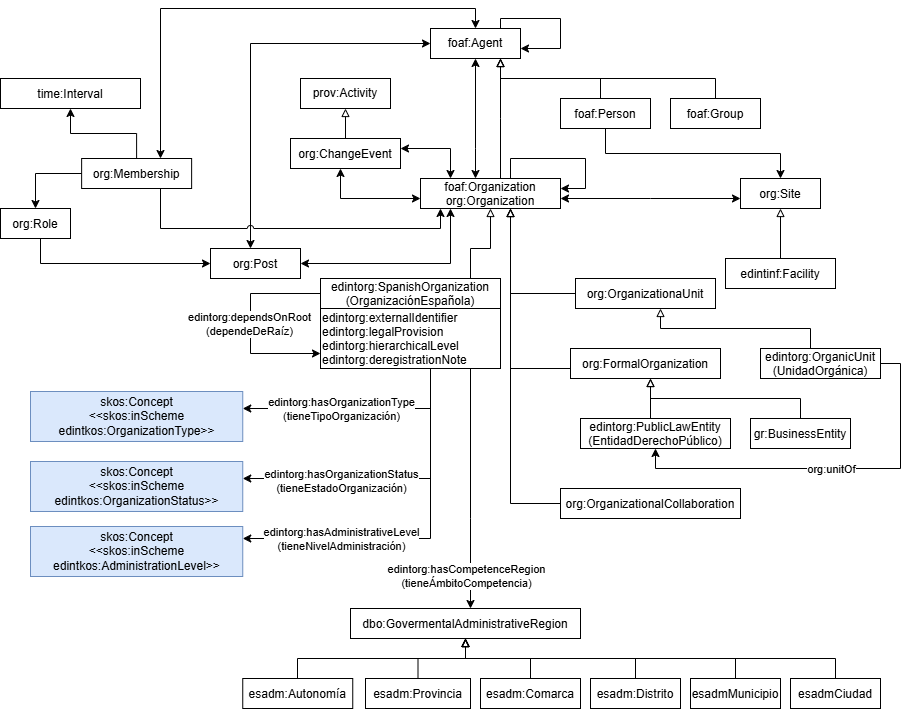

The diagram above was exported from draw.io. Its source (the exported page's mxGraphModel, read from the mxfile embedded in the PNG):
<mxGraphModel dx="967" dy="626" grid="1" gridSize="10" guides="1" tooltips="1" connect="1" arrows="1" fold="1" page="1" pageScale="1" pageWidth="827" pageHeight="1169" math="0" shadow="0">
  <root>
    <mxCell id="0" />
    <mxCell id="1" parent="0" />
    <mxCell id="org" parent="1" style="" value="foaf:Organization&#10;org:Organization" vertex="1">
      <mxGeometry height="30" width="140" x="740" y="370" as="geometry" />
    </mxCell>
    <mxCell id="agent" parent="1" style="whiteSpace=wrap;" value="foaf:Agent" vertex="1">
      <mxGeometry height="30" width="90" x="750" y="220" as="geometry" />
    </mxCell>
    <mxCell id="string" parent="1" style="" value="foaf:Person" vertex="1">
      <mxGeometry height="30" width="90" x="880" y="290" as="geometry" />
    </mxCell>
    <mxCell id="person" parent="1" style="" value="foaf:Group" vertex="1">
      <mxGeometry height="30" width="90" x="990" y="290" as="geometry" />
    </mxCell>
    <mxCell id="rdf" parent="1" style="" value="dbo:GovermentalAdministrativeRegion" vertex="1">
      <mxGeometry height="30" width="230" x="670" y="800" as="geometry" />
    </mxCell>
    <mxCell id="time" parent="1" style="" value="time:Interval" vertex="1">
      <mxGeometry height="30" width="140" x="320" y="270" as="geometry" />
    </mxCell>
    <mxCell id="role" parent="1" style="" value="org:Role" vertex="1">
      <mxGeometry height="30" width="70" x="320" y="400" as="geometry" />
    </mxCell>
    <mxCell id="membership" parent="1" style="" value="org:Membership" vertex="1">
      <mxGeometry height="30" width="110" x="401.13" y="350" as="geometry" />
    </mxCell>
    <mxCell id="change" parent="1" style="" value="org:ChangeEvent" vertex="1">
      <mxGeometry height="30" width="110" x="610" y="330" as="geometry" />
    </mxCell>
    <mxCell id="post" parent="1" style="" value="org:Post" vertex="1">
      <mxGeometry height="30" width="90" x="530" y="440" as="geometry" />
    </mxCell>
    <mxCell id="site" parent="1" style="" value="org:Site" vertex="1">
      <mxGeometry height="30" width="80" x="1060" y="370" as="geometry" />
    </mxCell>
    <mxCell id="addr" parent="1" style="" value="edintinf:Facility" vertex="1">
      <mxGeometry height="30" width="110" x="1045" y="450" as="geometry" />
    </mxCell>
    <mxCell id="unit" parent="1" style="" value="org:OrganizationaUnit" vertex="1">
      <mxGeometry height="30" width="140" x="895" y="470" as="geometry" />
    </mxCell>
    <mxCell id="formal" parent="1" style="" value="org:FormalOrganization" vertex="1">
      <mxGeometry height="30" width="150" x="890" y="540" as="geometry" />
    </mxCell>
    <mxCell id="collab" parent="1" style="" value="org:OrganizationalCollaboration" vertex="1">
      <mxGeometry height="30" width="180" x="880" y="680" as="geometry" />
    </mxCell>
    <mxCell id="e1" edge="1" parent="1" source="org" style="edgeStyle=orthogonalEdgeStyle;rounded=0;curved=0;endArrow=block;endFill=0;startArrow=none;startFill=0;" target="agent">
      <mxGeometry relative="1" as="geometry">
        <Array as="points">
          <mxPoint x="820" y="310" />
          <mxPoint x="820" y="310" />
        </Array>
      </mxGeometry>
    </mxCell>
    <mxCell id="e2" edge="1" parent="1" source="agent" style="edgeStyle=orthogonalEdgeStyle;rounded=0;curved=0;endArrow=none;endFill=0;startArrow=block;startFill=0;" target="person">
      <mxGeometry relative="1" as="geometry">
        <Array as="points">
          <mxPoint x="820" y="270" />
          <mxPoint x="1035" y="270" />
        </Array>
      </mxGeometry>
    </mxCell>
    <mxCell id="e4" edge="1" parent="1" source="agent" style="edgeStyle=orthogonalEdgeStyle;rounded=0;curved=0;endArrow=none;endFill=0;startArrow=block;startFill=0;" target="string">
      <mxGeometry relative="1" as="geometry">
        <Array as="points">
          <mxPoint x="820" y="270" />
          <mxPoint x="920" y="270" />
        </Array>
      </mxGeometry>
    </mxCell>
    <mxCell id="e5" edge="1" parent="1" source="membership" style="edgeStyle=orthogonalEdgeStyle;rounded=0;curved=0;" target="role">
      <mxGeometry relative="1" as="geometry" />
    </mxCell>
    <mxCell id="e6" edge="1" parent="1" source="role" style="edgeStyle=orthogonalEdgeStyle;rounded=0;curved=0;" target="post">
      <mxGeometry relative="1" as="geometry">
        <Array as="points">
          <mxPoint x="360" y="455" />
        </Array>
      </mxGeometry>
    </mxCell>
    <mxCell id="e7" edge="1" parent="1" source="membership" style="edgeStyle=orthogonalEdgeStyle;rounded=0;curved=0;startArrow=classic;startFill=1;" target="agent">
      <mxGeometry relative="1" as="geometry">
        <Array as="points">
          <mxPoint x="480" y="200" />
          <mxPoint x="795" y="200" />
        </Array>
      </mxGeometry>
    </mxCell>
    <mxCell id="e8" edge="1" parent="1" source="ofaUHd5ptIq9Y2zUd3f1-15" style="edgeStyle=orthogonalEdgeStyle;rounded=0;curved=0;" target="ofaUHd5ptIq9Y2zUd3f1-3">
      <mxGeometry relative="1" as="geometry">
        <Array as="points">
          <mxPoint x="750" y="600" />
        </Array>
        <mxPoint x="715" y="740" as="sourcePoint" />
        <mxPoint x="650" y="620" as="targetPoint" />
      </mxGeometry>
    </mxCell>
    <mxCell id="ofaUHd5ptIq9Y2zUd3f1-24" connectable="0" parent="e8" style="edgeLabel;html=1;align=center;verticalAlign=middle;resizable=0;points=[];" value="edintorg:hasOrganizationType&lt;div&gt;(tieneTipoOrganización)&lt;/div&gt;" vertex="1">
      <mxGeometry relative="1" x="0.5057" y="2" as="geometry">
        <mxPoint x="27" y="-2" as="offset" />
      </mxGeometry>
    </mxCell>
    <mxCell id="e9" edge="1" parent="1" source="membership" style="edgeStyle=orthogonalEdgeStyle;rounded=0;curved=0;" target="time">
      <mxGeometry relative="1" as="geometry" />
    </mxCell>
    <mxCell id="e10" edge="1" parent="1" source="change" style="edgeStyle=orthogonalEdgeStyle;rounded=0;curved=0;startArrow=classic;startFill=1;" target="org">
      <mxGeometry relative="1" as="geometry">
        <Array as="points">
          <mxPoint x="660" y="390" />
        </Array>
      </mxGeometry>
    </mxCell>
    <mxCell id="e11" edge="1" parent="1" source="change" style="edgeStyle=orthogonalEdgeStyle;rounded=0;curved=0;startArrow=classic;startFill=1;" target="org">
      <mxGeometry relative="1" as="geometry">
        <Array as="points">
          <mxPoint x="770" y="340" />
        </Array>
      </mxGeometry>
    </mxCell>
    <mxCell id="e12" edge="1" parent="1" source="post" style="edgeStyle=orthogonalEdgeStyle;rounded=0;curved=0;startArrow=classic;startFill=1;" target="org">
      <mxGeometry relative="1" as="geometry">
        <Array as="points">
          <mxPoint x="770" y="455" />
        </Array>
      </mxGeometry>
    </mxCell>
    <mxCell id="e13" edge="1" parent="1" source="org" style="edgeStyle=orthogonalEdgeStyle;rounded=0;curved=0;startArrow=classic;startFill=1;" target="site">
      <mxGeometry relative="1" as="geometry">
        <Array as="points">
          <mxPoint x="970" y="390" />
          <mxPoint x="970" y="390" />
        </Array>
      </mxGeometry>
    </mxCell>
    <mxCell id="e14" edge="1" parent="1" source="site" style="edgeStyle=orthogonalEdgeStyle;rounded=0;curved=0;endArrow=none;endFill=0;startArrow=block;startFill=0;" target="addr">
      <mxGeometry relative="1" as="geometry" />
    </mxCell>
    <mxCell id="e18" edge="1" parent="1" source="org" style="edgeStyle=orthogonalEdgeStyle;rounded=0;curved=0;endArrow=none;endFill=0;startArrow=block;startFill=0;" target="unit">
      <mxGeometry relative="1" as="geometry">
        <Array as="points">
          <mxPoint x="830" y="485" />
        </Array>
      </mxGeometry>
    </mxCell>
    <mxCell id="e19" edge="1" parent="1" source="org" style="edgeStyle=orthogonalEdgeStyle;rounded=0;curved=0;endArrow=none;endFill=0;startArrow=block;startFill=0;" target="formal">
      <mxGeometry relative="1" as="geometry">
        <Array as="points">
          <mxPoint x="830" y="560" />
        </Array>
      </mxGeometry>
    </mxCell>
    <mxCell id="e20" edge="1" parent="1" source="org" style="edgeStyle=orthogonalEdgeStyle;rounded=0;curved=0;endArrow=none;endFill=0;startArrow=block;startFill=0;" target="collab">
      <mxGeometry relative="1" as="geometry">
        <Array as="points">
          <mxPoint x="830" y="695" />
        </Array>
      </mxGeometry>
    </mxCell>
    <mxCell id="ofaUHd5ptIq9Y2zUd3f1-1" edge="1" parent="1" source="post" style="edgeStyle=orthogonalEdgeStyle;rounded=0;curved=0;startArrow=classic;startFill=1;" target="agent">
      <mxGeometry relative="1" as="geometry">
        <Array as="points">
          <mxPoint x="570" y="235" />
        </Array>
        <mxPoint x="535" y="380" as="sourcePoint" />
        <mxPoint x="890" y="190" as="targetPoint" />
      </mxGeometry>
    </mxCell>
    <mxCell id="ofaUHd5ptIq9Y2zUd3f1-2" edge="1" parent="1" source="membership" style="edgeStyle=orthogonalEdgeStyle;rounded=0;curved=0;jumpStyle=arc;" target="org">
      <mxGeometry relative="1" as="geometry">
        <Array as="points">
          <mxPoint x="480" y="420" />
          <mxPoint x="760" y="420" />
        </Array>
        <mxPoint x="414" y="620" as="sourcePoint" />
        <mxPoint x="769" y="430" as="targetPoint" />
      </mxGeometry>
    </mxCell>
    <mxCell id="ofaUHd5ptIq9Y2zUd3f1-3" parent="1" style="html=1;fillColor=#dae8fc;strokeColor=#6c8ebf;" value="&lt;font color=&quot;#000000&quot;&gt;skos:Concept&lt;br&gt;&lt;/font&gt;&lt;div&gt;&lt;font color=&quot;#000000&quot;&gt;&amp;lt;&amp;lt;skos:inScheme &lt;/font&gt;&lt;font color=&quot;#000000&quot;&gt;&lt;font color=&quot;#000000&quot;&gt;&lt;br&gt;&lt;/font&gt;&lt;/font&gt;&lt;/div&gt;&lt;div&gt;&lt;font color=&quot;#000000&quot;&gt;&lt;font color=&quot;#000000&quot;&gt;edintkos&lt;/font&gt;:OrganizationType&amp;gt;&amp;gt;&lt;/font&gt;&lt;/div&gt;" vertex="1">
      <mxGeometry height="50" width="212.25" x="350" y="583" as="geometry" />
    </mxCell>
    <mxCell id="ofaUHd5ptIq9Y2zUd3f1-4" edge="1" parent="1" source="ofaUHd5ptIq9Y2zUd3f1-15" style="edgeStyle=orthogonalEdgeStyle;rounded=0;curved=0;" target="ofaUHd5ptIq9Y2zUd3f1-5">
      <mxGeometry relative="1" as="geometry">
        <Array as="points">
          <mxPoint x="750" y="730" />
        </Array>
        <mxPoint x="1130" y="550" as="sourcePoint" />
        <mxPoint x="970" y="760" as="targetPoint" />
      </mxGeometry>
    </mxCell>
    <mxCell id="ofaUHd5ptIq9Y2zUd3f1-27" connectable="0" parent="ofaUHd5ptIq9Y2zUd3f1-4" style="edgeLabel;html=1;align=center;verticalAlign=middle;resizable=0;points=[];" value="edintorg:hasAdministrativeLevel&lt;div&gt;(tieneNivelAdministración)&lt;/div&gt;" vertex="1">
      <mxGeometry relative="1" x="0.5765" as="geometry">
        <mxPoint x="9" as="offset" />
      </mxGeometry>
    </mxCell>
    <mxCell id="ofaUHd5ptIq9Y2zUd3f1-5" parent="1" style="html=1;fillColor=#dae8fc;strokeColor=#6c8ebf;" value="&lt;font color=&quot;#000000&quot;&gt;skos:Concept&lt;br&gt;&lt;/font&gt;&lt;div&gt;&lt;font color=&quot;#000000&quot;&gt;&amp;lt;&amp;lt;skos:inScheme &lt;/font&gt;&lt;font color=&quot;#000000&quot;&gt;&lt;font color=&quot;#000000&quot;&gt;&lt;br&gt;&lt;/font&gt;&lt;/font&gt;&lt;/div&gt;&lt;div&gt;&lt;font color=&quot;#000000&quot;&gt;&lt;font color=&quot;#000000&quot;&gt;edintkos&lt;/font&gt;:AdministrationLevel&amp;gt;&amp;gt;&lt;/font&gt;&lt;/div&gt;" vertex="1">
      <mxGeometry height="50" width="212.25" x="350" y="718" as="geometry" />
    </mxCell>
    <mxCell id="ofaUHd5ptIq9Y2zUd3f1-6" edge="1" parent="1" source="ofaUHd5ptIq9Y2zUd3f1-15" style="edgeStyle=orthogonalEdgeStyle;rounded=0;curved=0;" target="ofaUHd5ptIq9Y2zUd3f1-7">
      <mxGeometry relative="1" as="geometry">
        <Array as="points">
          <mxPoint x="750" y="670" />
        </Array>
        <mxPoint x="804" y="490" as="sourcePoint" />
        <mxPoint x="644" y="700" as="targetPoint" />
      </mxGeometry>
    </mxCell>
    <mxCell id="ofaUHd5ptIq9Y2zUd3f1-26" connectable="0" parent="ofaUHd5ptIq9Y2zUd3f1-6" style="edgeLabel;html=1;align=center;verticalAlign=middle;resizable=0;points=[];" value="edintorg:hasOrganizationStatus&lt;div&gt;(tieneEstadoOrganización)&lt;/div&gt;" vertex="1">
      <mxGeometry relative="1" x="0.3692" y="2" as="geometry">
        <mxPoint x="-15" as="offset" />
      </mxGeometry>
    </mxCell>
    <mxCell id="ofaUHd5ptIq9Y2zUd3f1-7" parent="1" style="html=1;fillColor=#dae8fc;strokeColor=#6c8ebf;" value="&lt;font color=&quot;#000000&quot;&gt;skos:Concept&lt;br&gt;&lt;/font&gt;&lt;div&gt;&lt;font color=&quot;#000000&quot;&gt;&amp;lt;&amp;lt;skos:inScheme &lt;/font&gt;&lt;font color=&quot;#000000&quot;&gt;&lt;font color=&quot;#000000&quot;&gt;&lt;br&gt;&lt;/font&gt;&lt;/font&gt;&lt;/div&gt;&lt;div&gt;&lt;font color=&quot;#000000&quot;&gt;&lt;font color=&quot;#000000&quot;&gt;edintkos&lt;/font&gt;:OrganizationStatus&amp;gt;&amp;gt;&lt;/font&gt;&lt;/div&gt;" vertex="1">
      <mxGeometry height="50" width="212.25" x="350" y="653" as="geometry" />
    </mxCell>
    <mxCell id="ofaUHd5ptIq9Y2zUd3f1-8" parent="1" style="" value="edintorg:PublicLawEntity&#10;(EntidadDerechoPúblico)" vertex="1">
      <mxGeometry height="30" width="150" x="900" y="610" as="geometry" />
    </mxCell>
    <mxCell id="ofaUHd5ptIq9Y2zUd3f1-9" parent="1" style="" value="gr:BusinessEntity" vertex="1">
      <mxGeometry height="30" width="100" x="1070" y="610" as="geometry" />
    </mxCell>
    <mxCell id="ofaUHd5ptIq9Y2zUd3f1-10" edge="1" parent="1" style="edgeStyle=orthogonalEdgeStyle;rounded=0;curved=0;endArrow=none;endFill=0;startArrow=block;startFill=0;" target="ofaUHd5ptIq9Y2zUd3f1-9">
      <mxGeometry relative="1" as="geometry">
        <Array as="points">
          <mxPoint x="970" y="590" />
          <mxPoint x="1120" y="590" />
        </Array>
        <mxPoint x="970" y="570" as="sourcePoint" />
      </mxGeometry>
    </mxCell>
    <mxCell id="ofaUHd5ptIq9Y2zUd3f1-11" edge="1" parent="1" style="edgeStyle=orthogonalEdgeStyle;rounded=0;curved=0;endArrow=none;endFill=0;startArrow=block;startFill=0;" target="ofaUHd5ptIq9Y2zUd3f1-8">
      <mxGeometry relative="1" as="geometry">
        <Array as="points">
          <mxPoint x="970" y="610" />
          <mxPoint x="970" y="610" />
        </Array>
        <mxPoint x="970" y="570" as="sourcePoint" />
      </mxGeometry>
    </mxCell>
    <mxCell id="ofaUHd5ptIq9Y2zUd3f1-13" parent="1" style="whiteSpace=wrap;" value="prov:Activity" vertex="1">
      <mxGeometry height="30" width="90" x="620" y="270" as="geometry" />
    </mxCell>
    <mxCell id="ofaUHd5ptIq9Y2zUd3f1-14" edge="1" parent="1" source="change" style="edgeStyle=orthogonalEdgeStyle;rounded=0;curved=0;endArrow=block;endFill=0;startArrow=none;startFill=0;" target="ofaUHd5ptIq9Y2zUd3f1-13">
      <mxGeometry relative="1" as="geometry">
        <Array as="points" />
        <mxPoint x="670" y="460" as="sourcePoint" />
      </mxGeometry>
    </mxCell>
    <mxCell id="ofaUHd5ptIq9Y2zUd3f1-15" parent="1" style="" value="edintorg:SpanishOrganization&#10;(OrganizaciónEspañola)" vertex="1">
      <mxGeometry height="30" width="180" x="640" y="470" as="geometry" />
    </mxCell>
    <mxCell id="ofaUHd5ptIq9Y2zUd3f1-17" edge="1" parent="1" source="ofaUHd5ptIq9Y2zUd3f1-15" style="edgeStyle=orthogonalEdgeStyle;rounded=0;curved=0;endArrow=block;endFill=0;startArrow=none;startFill=0;" target="org">
      <mxGeometry relative="1" as="geometry">
        <Array as="points">
          <mxPoint x="790" y="440" />
          <mxPoint x="810" y="440" />
        </Array>
        <mxPoint x="820" y="530" as="sourcePoint" />
        <mxPoint x="820" y="310" as="targetPoint" />
      </mxGeometry>
    </mxCell>
    <mxCell id="ofaUHd5ptIq9Y2zUd3f1-20" edge="1" parent="1" source="ofaUHd5ptIq9Y2zUd3f1-15" style="edgeStyle=orthogonalEdgeStyle;rounded=0;curved=0;" target="rdf">
      <mxGeometry relative="1" as="geometry">
        <Array as="points">
          <mxPoint x="790" y="710" />
          <mxPoint x="790" y="710" />
        </Array>
        <mxPoint x="730" y="520" as="sourcePoint" />
        <mxPoint x="955" y="200" as="targetPoint" />
      </mxGeometry>
    </mxCell>
    <mxCell id="ofaUHd5ptIq9Y2zUd3f1-21" connectable="0" parent="ofaUHd5ptIq9Y2zUd3f1-20" style="edgeLabel;html=1;align=center;verticalAlign=middle;resizable=0;points=[];" value="edintorg:hasCompetenceRegion&lt;div&gt;(tieneÁmbitoCompetencia)&lt;/div&gt;" vertex="1">
      <mxGeometry relative="1" x="0.4128" y="1" as="geometry">
        <mxPoint x="-6" y="55" as="offset" />
      </mxGeometry>
    </mxCell>
    <mxCell id="ofaUHd5ptIq9Y2zUd3f1-22" parent="1" style="" value="edintorg:OrganicUnit&#10;(UnidadOrgánica)" vertex="1">
      <mxGeometry height="30" width="120" x="1080" y="540" as="geometry" />
    </mxCell>
    <mxCell id="ofaUHd5ptIq9Y2zUd3f1-23" edge="1" parent="1" source="unit" style="edgeStyle=orthogonalEdgeStyle;rounded=0;curved=0;endArrow=none;endFill=0;startArrow=block;startFill=0;" target="ofaUHd5ptIq9Y2zUd3f1-22">
      <mxGeometry relative="1" as="geometry">
        <Array as="points">
          <mxPoint x="980" y="520" />
          <mxPoint x="1130" y="520" />
        </Array>
        <mxPoint x="980" y="500" as="sourcePoint" />
      </mxGeometry>
    </mxCell>
    <mxCell id="ofaUHd5ptIq9Y2zUd3f1-30" parent="1" style="align=left;" value="edintorg:externalIdentifier&#10;edintorg:legalProvision&#10;edintorg:hierarchicalLevel&#10;edintorg:deregistrationNote" vertex="1">
      <mxGeometry height="60" width="180" x="640" y="500" as="geometry" />
    </mxCell>
    <mxCell id="ofaUHd5ptIq9Y2zUd3f1-32" edge="1" parent="1" source="string" style="edgeStyle=orthogonalEdgeStyle;rounded=0;curved=0;exitX=0.5;exitY=1;exitDx=0;exitDy=0;" target="site">
      <mxGeometry relative="1" as="geometry">
        <mxPoint x="960" y="390" as="sourcePoint" />
        <mxPoint x="1140" y="390" as="targetPoint" />
      </mxGeometry>
    </mxCell>
    <mxCell id="ofaUHd5ptIq9Y2zUd3f1-33" edge="1" parent="1" source="ofaUHd5ptIq9Y2zUd3f1-15" style="edgeStyle=orthogonalEdgeStyle;rounded=0;curved=0;entryX=0;entryY=0.75;entryDx=0;entryDy=0;" target="ofaUHd5ptIq9Y2zUd3f1-30">
      <mxGeometry relative="1" as="geometry">
        <Array as="points">
          <mxPoint x="570" y="485" />
          <mxPoint x="570" y="545" />
        </Array>
        <mxPoint x="320" y="540" as="sourcePoint" />
        <mxPoint x="450" y="520" as="targetPoint" />
      </mxGeometry>
    </mxCell>
    <mxCell id="ofaUHd5ptIq9Y2zUd3f1-34" connectable="0" parent="ofaUHd5ptIq9Y2zUd3f1-33" style="edgeLabel;html=1;align=center;verticalAlign=middle;resizable=0;points=[];" value="edintorg:dependsOnRoot&lt;div&gt;(dependeDeRaíz)&lt;/div&gt;" vertex="1">
      <mxGeometry relative="1" y="-2" as="geometry">
        <mxPoint as="offset" />
      </mxGeometry>
    </mxCell>
    <mxCell id="ofaUHd5ptIq9Y2zUd3f1-35" edge="1" parent="1" source="org" style="edgeStyle=orthogonalEdgeStyle;rounded=0;" target="org">
      <mxGeometry relative="1" as="geometry">
        <Array as="points">
          <mxPoint x="830" y="350" />
          <mxPoint x="905" y="350" />
          <mxPoint x="905" y="380" />
        </Array>
        <mxPoint x="830" y="376.01" as="sourcePoint" />
        <mxPoint x="930" y="370" as="targetPoint" />
      </mxGeometry>
    </mxCell>
    <mxCell id="ofaUHd5ptIq9Y2zUd3f1-37" edge="1" parent="1" source="org" style="edgeStyle=orthogonalEdgeStyle;rounded=0;curved=0;startArrow=classic;startFill=1;" target="agent">
      <mxGeometry relative="1" as="geometry">
        <Array as="points">
          <mxPoint x="795" y="340" />
          <mxPoint x="795" y="340" />
        </Array>
        <mxPoint x="1430" y="410" as="sourcePoint" />
        <mxPoint x="1610" y="410" as="targetPoint" />
      </mxGeometry>
    </mxCell>
    <mxCell id="ofaUHd5ptIq9Y2zUd3f1-38" edge="1" parent="1" source="agent" style="edgeStyle=orthogonalEdgeStyle;rounded=0;" target="agent">
      <mxGeometry relative="1" as="geometry">
        <Array as="points">
          <mxPoint x="820" y="210" />
          <mxPoint x="880" y="210" />
          <mxPoint x="880" y="240" />
        </Array>
        <mxPoint x="960" y="230" as="sourcePoint" />
        <mxPoint x="1010" y="240" as="targetPoint" />
      </mxGeometry>
    </mxCell>
    <mxCell id="ofaUHd5ptIq9Y2zUd3f1-39" edge="1" parent="1" source="ofaUHd5ptIq9Y2zUd3f1-22" style="edgeStyle=orthogonalEdgeStyle;rounded=0;curved=0;" target="ofaUHd5ptIq9Y2zUd3f1-8">
      <mxGeometry relative="1" as="geometry">
        <Array as="points">
          <mxPoint x="1220" y="555" />
          <mxPoint x="1220" y="660" />
          <mxPoint x="975" y="660" />
        </Array>
        <mxPoint x="1150" y="660" as="sourcePoint" />
        <mxPoint x="790" y="930" as="targetPoint" />
      </mxGeometry>
    </mxCell>
    <mxCell id="ofaUHd5ptIq9Y2zUd3f1-40" connectable="0" parent="ofaUHd5ptIq9Y2zUd3f1-39" style="edgeLabel;html=1;align=center;verticalAlign=middle;resizable=0;points=[];" value="org:unitOf" vertex="1">
      <mxGeometry relative="1" x="0.4128" y="1" as="geometry">
        <mxPoint x="80" y="-1" as="offset" />
      </mxGeometry>
    </mxCell>
    <mxCell id="ofaUHd5ptIq9Y2zUd3f1-41" parent="1" style="" value="esadm:Autonomía" vertex="1">
      <mxGeometry height="30" width="110" x="562.25" y="870" as="geometry" />
    </mxCell>
    <mxCell id="ofaUHd5ptIq9Y2zUd3f1-42" parent="1" style="" value="esadm:Distrito" vertex="1">
      <mxGeometry height="30" width="90" x="910" y="870" as="geometry" />
    </mxCell>
    <mxCell id="ofaUHd5ptIq9Y2zUd3f1-43" edge="1" parent="1" style="edgeStyle=orthogonalEdgeStyle;rounded=0;curved=0;endArrow=none;endFill=0;startArrow=block;startFill=0;" target="ofaUHd5ptIq9Y2zUd3f1-42">
      <mxGeometry relative="1" as="geometry">
        <Array as="points">
          <mxPoint x="785" y="850" />
          <mxPoint x="955" y="850" />
        </Array>
        <mxPoint x="785" y="830" as="sourcePoint" />
      </mxGeometry>
    </mxCell>
    <mxCell id="ofaUHd5ptIq9Y2zUd3f1-44" edge="1" parent="1" style="edgeStyle=orthogonalEdgeStyle;rounded=0;curved=0;endArrow=none;endFill=0;startArrow=block;startFill=0;" target="ofaUHd5ptIq9Y2zUd3f1-41">
      <mxGeometry relative="1" as="geometry">
        <Array as="points">
          <mxPoint x="785" y="850" />
          <mxPoint x="617" y="850" />
        </Array>
        <mxPoint x="785" y="830" as="sourcePoint" />
      </mxGeometry>
    </mxCell>
    <mxCell id="ofaUHd5ptIq9Y2zUd3f1-45" parent="1" style="" value="esadm:Provincia" vertex="1">
      <mxGeometry height="30" width="105" x="685" y="870" as="geometry" />
    </mxCell>
    <mxCell id="ofaUHd5ptIq9Y2zUd3f1-46" parent="1" style="" value="esadm:Comarca" vertex="1">
      <mxGeometry height="30" width="100" x="800" y="870" as="geometry" />
    </mxCell>
    <mxCell id="ofaUHd5ptIq9Y2zUd3f1-47" edge="1" parent="1" source="rdf" style="edgeStyle=orthogonalEdgeStyle;rounded=0;curved=0;endArrow=none;endFill=0;startArrow=block;startFill=0;" target="ofaUHd5ptIq9Y2zUd3f1-46">
      <mxGeometry relative="1" as="geometry">
        <mxPoint x="695" y="850" as="sourcePoint" />
      </mxGeometry>
    </mxCell>
    <mxCell id="ofaUHd5ptIq9Y2zUd3f1-48" edge="1" parent="1" source="rdf" style="edgeStyle=orthogonalEdgeStyle;rounded=0;curved=0;endArrow=none;endFill=0;startArrow=block;startFill=0;" target="ofaUHd5ptIq9Y2zUd3f1-45">
      <mxGeometry relative="1" as="geometry">
        <mxPoint x="695" y="660" as="sourcePoint" />
      </mxGeometry>
    </mxCell>
    <mxCell id="ofaUHd5ptIq9Y2zUd3f1-49" parent="1" style="" value="esadmMunicipio" vertex="1">
      <mxGeometry height="30" width="90" x="1010" y="870" as="geometry" />
    </mxCell>
    <mxCell id="ofaUHd5ptIq9Y2zUd3f1-50" parent="1" style="" value="esadmCiudad" vertex="1">
      <mxGeometry height="30" width="90" x="1110" y="870" as="geometry" />
    </mxCell>
    <mxCell id="ofaUHd5ptIq9Y2zUd3f1-51" edge="1" parent="1" source="rdf" style="edgeStyle=orthogonalEdgeStyle;rounded=0;curved=0;endArrow=none;endFill=0;startArrow=block;startFill=0;" target="ofaUHd5ptIq9Y2zUd3f1-50">
      <mxGeometry relative="1" as="geometry">
        <Array as="points">
          <mxPoint x="785" y="850" />
          <mxPoint x="1155" y="850" />
        </Array>
        <mxPoint x="1000" y="830" as="sourcePoint" />
      </mxGeometry>
    </mxCell>
    <mxCell id="ofaUHd5ptIq9Y2zUd3f1-52" edge="1" parent="1" source="rdf" style="edgeStyle=orthogonalEdgeStyle;rounded=0;curved=0;endArrow=none;endFill=0;startArrow=block;startFill=0;" target="ofaUHd5ptIq9Y2zUd3f1-49">
      <mxGeometry relative="1" as="geometry">
        <Array as="points">
          <mxPoint x="785" y="850" />
          <mxPoint x="1055" y="850" />
        </Array>
        <mxPoint x="1000" y="830" as="sourcePoint" />
      </mxGeometry>
    </mxCell>
  </root>
</mxGraphModel>